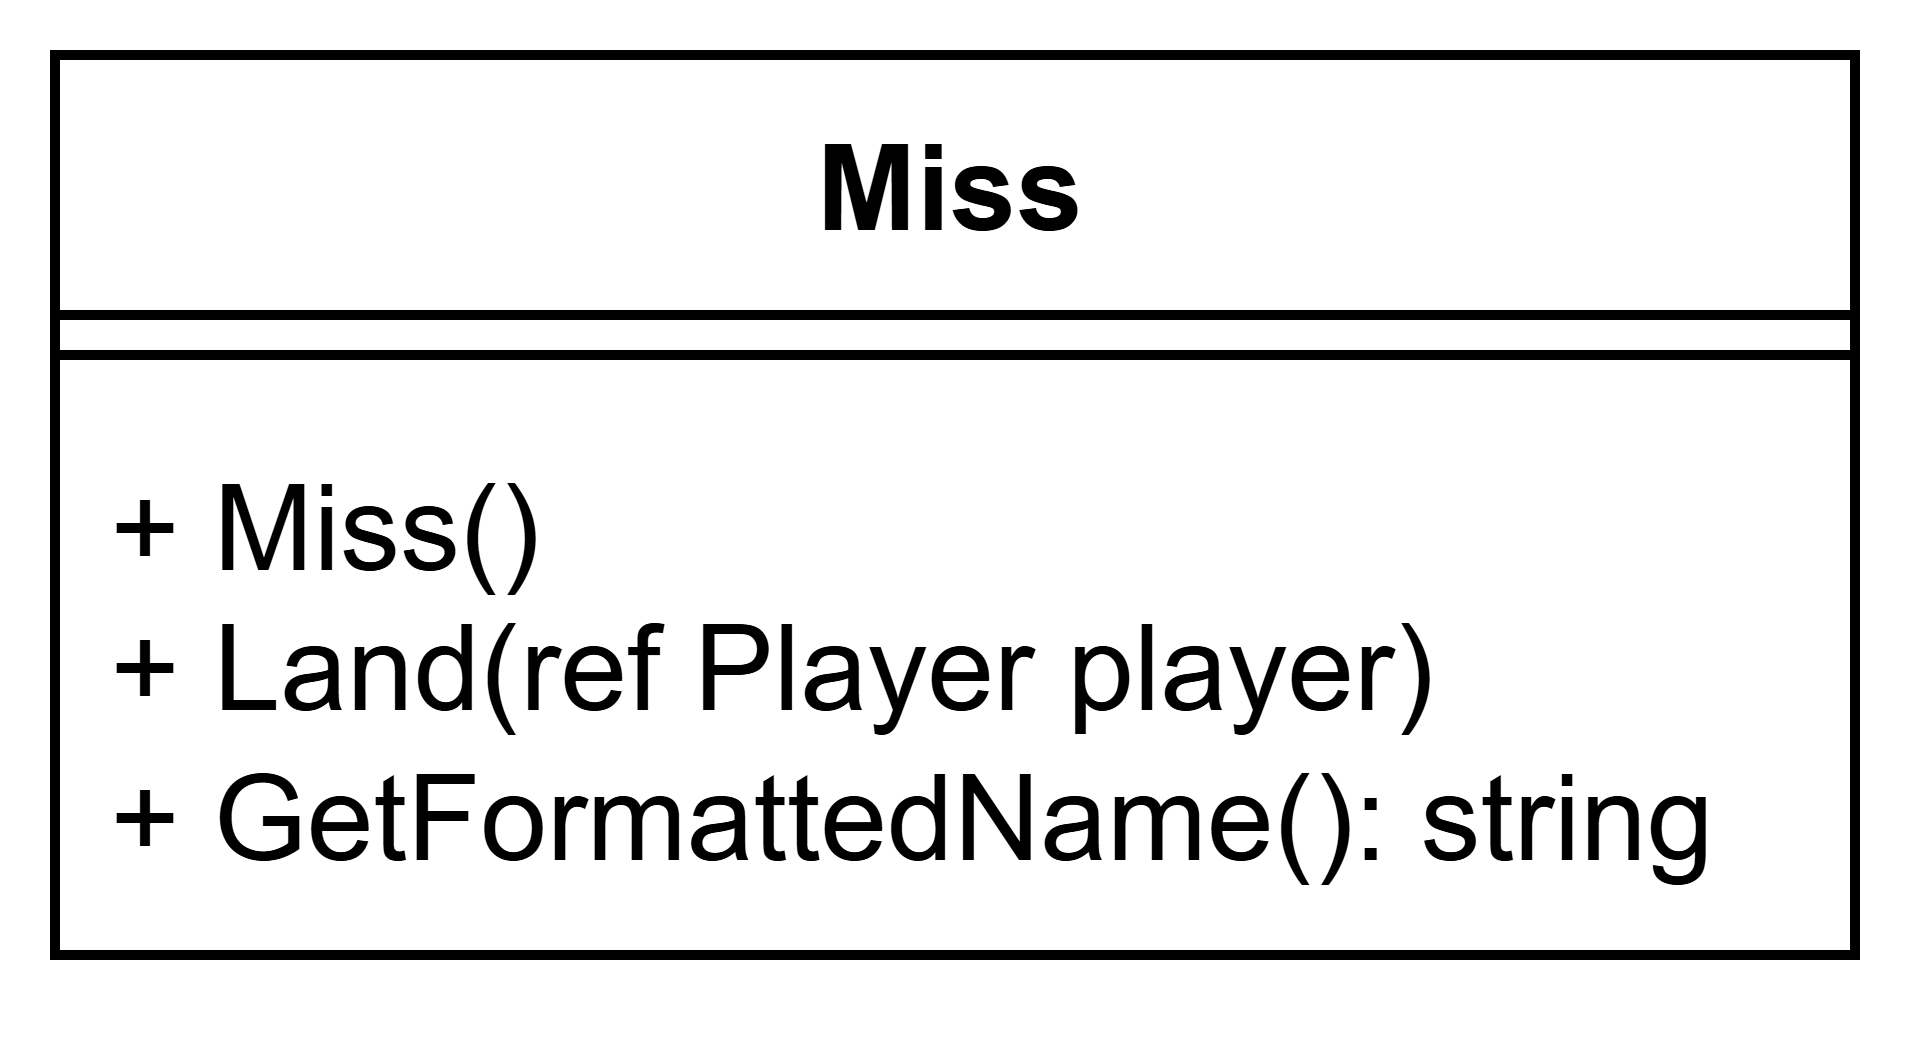

The diagram above was exported from draw.io. Its source (the exported page's mxGraphModel, read from the mxfile embedded in the PNG):
<mxGraphModel dx="774" dy="463" grid="1" gridSize="10" guides="1" tooltips="1" connect="1" arrows="1" fold="1" page="1" pageScale="1" pageWidth="1200" pageHeight="1600" math="0" shadow="0">
  <root>
    <mxCell id="0" />
    <mxCell id="1" parent="0" />
    <mxCell id="yjefghAAXIFL9iir6q2F-9" parent="1" style="swimlane;fontStyle=1;align=center;verticalAlign=top;childLayout=stackLayout;horizontal=1;startSize=26;horizontalStack=0;resizeParent=1;resizeParentMax=0;resizeLast=0;collapsible=1;marginBottom=0;whiteSpace=wrap;html=1;" value="Miss" vertex="1">
      <mxGeometry height="90" width="180" x="320" y="200" as="geometry" />
    </mxCell>
    <mxCell id="yjefghAAXIFL9iir6q2F-11" parent="yjefghAAXIFL9iir6q2F-9" style="line;strokeWidth=1;fillColor=none;align=left;verticalAlign=middle;spacingTop=-1;spacingLeft=3;spacingRight=3;rotatable=0;labelPosition=right;points=[];portConstraint=eastwest;strokeColor=inherit;" value="" vertex="1">
      <mxGeometry height="8" width="180" y="26" as="geometry" />
    </mxCell>
    <mxCell id="yjefghAAXIFL9iir6q2F-12" parent="yjefghAAXIFL9iir6q2F-9" style="text;strokeColor=none;fillColor=none;align=left;verticalAlign=top;spacingLeft=4;spacingRight=4;overflow=hidden;rotatable=0;points=[[0,0.5],[1,0.5]];portConstraint=eastwest;whiteSpace=wrap;html=1;" value="+ Miss()&lt;br&gt;+ Land(ref Player player)&lt;br&gt;+ GetFormattedName(): string" vertex="1">
      <mxGeometry height="56" width="180" y="34" as="geometry" />
    </mxCell>
  </root>
</mxGraphModel>